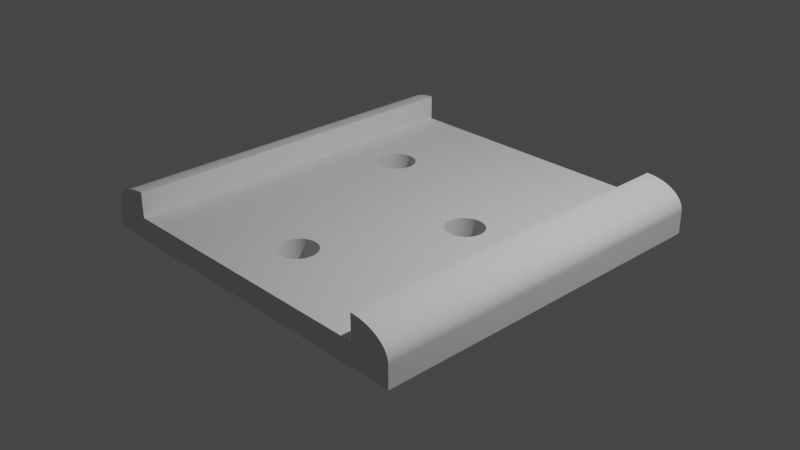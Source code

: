 # Source: Standard_Piece_3_Loecher_.blend  (saved by Blender 3.0.42; exported with 4.5.12 LTS)
import bpy
from mathutils import Matrix  # noqa: F401  (used for matrix-valued properties, if any)

bpy.ops.wm.read_factory_settings(use_empty=True)
scene = bpy.context.scene
scene.name = 'Scene'

# ---- collections
col_collection = bpy.data.collections.new('Collection'); scene.collection.children.link(col_collection)

# ---- world
world_world = bpy.data.worlds.new('World'); scene.world = world_world
world_world.use_nodes = True; world_world.node_tree.nodes.clear()
_N = world_world.node_tree.nodes; _L = world_world.node_tree.links
n0 = _N.new('ShaderNodeOutputWorld'); n0.name = 'World Output'; n0.location = (300, 300)
n1 = _N.new('ShaderNodeBackground'); n1.name = 'Background'; n1.location = (10, 300)
n1.inputs[0].default_value = (0.05088, 0.05088, 0.05088, 1.0)
_L.new(n1.outputs[0], n0.inputs[0])
n0.is_active_output = True
world_world.color = (0.05088, 0.05088, 0.05088)
world_world.use_sun_shadow = False
world_world.sun_shadow_jitter_overblur = 0.0

# ---- cameras
cam_camera = bpy.data.cameras.new('Camera')
cam_camera.clip_end = 100.0
cam_camera.ortho_scale = 7.314

# ---- lights
light_light = bpy.data.lights.new('Light', 'POINT')
light_light.transmission_factor = 0.0
light_light.energy = 1000.0
light_light.shadow_soft_size = 0.1
light_light.shadow_maximum_resolution = 0.006
light_light.use_absolute_resolution = True

# ---- meshes
me_cube_001 = bpy.data.meshes.new('Cube.001')
me_cube_001.from_pydata([(-1.0, -1.0, -1.0), (-1.0, -1.0, 1.0), (-1.0, 1.0, -1.0), (-1.0, 1.0, 1.0), (1.0, -1.0, -1.0), (1.0, -1.0, 1.0), (1.0, 1.0, -1.0), (1.0, 1.0, 1.0), (0.7778, 0.1111, 3.205), (0.7778, 0.7778, 3.205), (0.7778, 0.3333, 3.205), (0.7778, -0.1111, 3.205), (0.7778, -0.7778, 3.205), (0.7778, 0.5556, 3.205), (0.7778, -0.3333, 3.205), (0.7778, -0.5556, 3.205), (-0.7778, 1.0, 1.0), (-0.5556, 1.0, 1.0), (-0.3333, 1.0, 1.0), (-0.1111, 1.0, 1.0), (0.1111, 1.0, 1.0), (0.3333, 1.0, 1.0), (0.5556, 1.0, 1.0), (0.7778, 1.0, 1.0), (-0.7778, 1.0, 3.205), (0.7778, 1.0, 3.205), (-0.7778, -1.0, 3.205), (0.7778, -1.0, 3.205), (0.7778, -1.0, 1.0), (0.5556, -1.0, 1.0), (0.3333, -1.0, 1.0), (0.1111, -1.0, 1.0), (-0.1111, -1.0, 1.0), (-0.3333, -1.0, 1.0), (-0.5556, -1.0, 1.0), (-0.7778, -1.0, 1.0), (0.7778, 0.7778, 1.0), (0.7778, 0.5556, 1.0), (0.7778, 0.3333, 1.0), (0.7778, 0.1111, 1.0), (0.7778, -0.1111, 1.0), (0.7778, -0.3333, 1.0), (0.7778, -0.5556, 1.0), (0.7778, -0.7778, 1.0), (0.5556, 0.7778, 1.0), (0.5556, 0.5556, 1.0), (0.5556, 0.3333, 1.0), (0.5556, 0.1111, 1.0), (0.5556, -0.1111, 1.0), (0.5556, -0.3333, 1.0), (0.5556, -0.5556, 1.0), (0.5556, -0.7778, 1.0), (0.3333, 0.7778, 1.0), (0.3333, 0.5556, 1.0), (0.3333, 0.3333, 1.0), (0.3333, -0.1111, 1.0), (0.3333, -0.3333, 1.0), (0.3333, -0.5556, 1.0), (0.3333, -0.7778, 1.0), (0.1111, 0.7778, 1.0), (0.1111, 0.5556, 1.0), (0.1111, 0.3333, 1.0), (0.1111, 0.1111, 1.0), (0.1111, -0.1111, 1.0), (0.1111, -0.3333, 1.0), (0.1111, -0.5556, 1.0), (0.1111, -0.7778, 1.0), (-0.1111, 0.7778, 1.0), (-0.1111, 0.5556, 1.0), (-0.1111, 0.3333, 1.0), (-0.1111, 0.1111, 1.0), (-0.1111, -0.1111, 1.0), (-0.1111, -0.3333, 1.0), (-0.1111, -0.5556, 1.0), (-0.1111, -0.7778, 1.0), (-0.3333, 0.7778, 1.0), (-0.3333, 0.5556, 1.0), (-0.3333, 0.3333, 1.0), (-0.3333, 0.1111, 1.0), (-0.3333, -0.1111, 1.0), (-0.3333, -0.3333, 1.0), (-0.3333, -0.5556, 1.0), (-0.3333, -0.7778, 1.0), (-0.5556, 0.7778, 1.0), (-0.5556, 0.5556, 1.0), (-0.5556, 0.3333, 1.0), (-0.5556, 0.1111, 1.0), (-0.5556, -0.1111, 1.0), (-0.5556, -0.3333, 1.0), (-0.5556, -0.5556, 1.0), (-0.5556, -0.7778, 1.0), (-0.7778, 0.7778, 1.0), (-0.7778, 0.5556, 1.0), (-0.7778, 0.3333, 1.0), (-0.7778, 0.1111, 1.0), (-0.7778, -0.1111, 1.0), (-0.7778, -0.3333, 1.0), (-0.7778, -0.5556, 1.0), (-0.7778, -0.7778, 1.0), (-0.7778, -0.7778, 3.205), (-0.7778, 0.7778, 3.205), (-0.7778, 0.5556, 3.205), (-0.7778, 0.3333, 3.205), (-0.7778, 0.1111, 3.205), (-0.7778, -0.1111, 3.205), (-0.7778, -0.3333, 3.205), (-0.7778, -0.5556, 3.205), (-0.9988, 1.0, 1.231), (-0.9951, 1.0, 1.458), (-0.9891, 1.0, 1.681), (-0.9808, 1.0, 1.897), (-0.9702, 1.0, 2.103), (-0.9576, 1.0, 2.296), (-0.9429, 1.0, 2.476), (-0.9265, 1.0, 2.639), (-0.9084, 1.0, 2.784), (-0.8889, 1.0, 2.91), (-0.8682, 1.0, 3.015), (-0.8464, 1.0, 3.097), (-0.824, 1.0, 3.157), (-0.801, 1.0, 3.193), (0.801, 1.0, 3.193), (0.824, 1.0, 3.157), (0.8464, 1.0, 3.097), (0.8682, 1.0, 3.015), (0.8889, 1.0, 2.91), (0.9084, 1.0, 2.784), (0.9265, 1.0, 2.639), (0.9429, 1.0, 2.476), (0.9576, 1.0, 2.296), (0.9702, 1.0, 2.103), (0.9808, 1.0, 1.897), (0.9891, 1.0, 1.681), (0.9951, 1.0, 1.458), (0.9988, 1.0, 1.231), (-0.801, -1.0, 3.193), (-0.824, -1.0, 3.157), (-0.8464, -1.0, 3.097), (-0.8682, -1.0, 3.015), (-0.8889, -1.0, 2.91), (-0.9084, -1.0, 2.784), (-0.9265, -1.0, 2.639), (-0.9429, -1.0, 2.476), (-0.9576, -1.0, 2.296), (-0.9702, -1.0, 2.103), (-0.9808, -1.0, 1.897), (-0.9891, -1.0, 1.681), (-0.9951, -1.0, 1.458), (-0.9988, -1.0, 1.231), (0.9988, -1.0, 1.231), (0.9951, -1.0, 1.458), (0.9891, -1.0, 1.681), (0.9808, -1.0, 1.897), (0.9702, -1.0, 2.103), (0.9576, -1.0, 2.296), (0.9429, -1.0, 2.476), (0.9265, -1.0, 2.639), (0.9084, -1.0, 2.784), (0.8889, -1.0, 2.91), (0.8682, -1.0, 3.015), (0.8464, -1.0, 3.097), (0.824, -1.0, 3.157), (0.801, -1.0, 3.193), (0.0201, -0.7504, -1.0), (0.0201, -0.7504, 1.0), (-9.007e-09, -0.7524, -1.0), (-9.007e-09, -0.7524, 1.0), (-0.0201, -0.7504, -1.0), (-0.0201, -0.7504, 1.0), (-0.03943, -0.7446, -1.0), (-0.03943, -0.7446, 1.0), (-0.05724, -0.7351, -1.0), (-0.05724, -0.7351, 1.0), (-0.103, -0.6494, -1.0), (-0.101, -0.6695, -1.0), (-0.101, -0.6293, -1.0), (-0.09518, -0.6888, -1.0), (-0.08566, -0.5922, -1.0), (-0.08566, -0.7066, -1.0), (-0.07285, -0.7222, -1.0), (-0.07285, -0.7222, 1.0), (-0.09518, -0.61, -1.0), (-0.05724, -0.5637, -1.0), (-0.0201, -0.5484, -1.0), (-0.03943, -0.5542, -1.0), (-0.07285, -0.5766, -1.0), (-0.08566, -0.7066, 1.0), (0.0201, -0.5484, -1.0), (0.05724, -0.7351, -1.0), (0.05724, -0.5637, -1.0), (0.03943, -0.7446, -1.0), (0.03943, -0.5542, -1.0), (0.08566, -0.7066, -1.0), (0.08566, -0.5922, -1.0), (0.103, -0.6494, -1.0), (0.101, -0.6293, -1.0), (0.09518, -0.6888, -1.0), (0.101, -0.6695, -1.0), (0.09518, -0.61, -1.0), (0.07285, -0.5766, -1.0), (0.07285, -0.7222, -1.0), (-0.09518, -0.6888, 1.0), (0.0, -0.5464, -1.0), (-0.101, -0.6695, 1.0), (-0.04193, -0.5556, 1.0), (-0.03943, -0.5542, 1.0), (-0.0201, -0.5484, 1.0), (0.0201, -0.5484, 1.0), (0.03943, -0.5542, 1.0), (0.04193, -0.5556, 1.0), (0.0, -0.5464, 1.0), (-0.103, -0.6494, 1.0), (-0.101, -0.6293, 1.0), (-0.09518, -0.61, 1.0), (-0.08566, -0.5922, 1.0), (-0.05724, -0.5637, 1.0), (-0.07285, -0.5766, 1.0), (0.07285, -0.5766, 1.0), (0.05724, -0.5637, 1.0), (0.05724, -0.7351, 1.0), (0.03943, -0.7446, 1.0), (0.08566, -0.7066, 1.0), (0.08566, -0.5922, 1.0), (0.103, -0.6494, 1.0), (0.101, -0.6695, 1.0), (0.101, -0.6293, 1.0), (0.09518, -0.6888, 1.0), (0.09518, -0.61, 1.0), (0.07285, -0.7222, 1.0), (-0.4206, 0.2983, -1.0), (-0.4206, 0.2983, 1.0), (-0.4407, 0.2963, -1.0), (-0.4407, 0.2963, 1.0), (-0.5438, 0.3993, -1.0), (-0.5418, 0.3792, -1.0), (-0.5418, 0.4194, -1.0), (-0.5359, 0.3599, -1.0), (-0.5264, 0.4566, -1.0), (-0.5264, 0.3421, -1.0), (-0.5359, 0.4388, -1.0), (-0.5136, 0.3265, -1.0), (-0.498, 0.485, -1.0), (-0.4608, 0.2983, -1.0), (-0.4802, 0.3042, -1.0), (-0.4608, 0.5004, -1.0), (-0.498, 0.3137, -1.0), (-0.4802, 0.4945, -1.0), (-0.4608, 0.2983, 1.0), (-0.5136, 0.4722, -1.0), (-0.4206, 0.5004, -1.0), (-0.3835, 0.3137, -1.0), (-0.3835, 0.485, -1.0), (-0.4013, 0.3042, -1.0), (-0.4013, 0.4945, -1.0), (-0.3551, 0.3421, -1.0), (-0.3551, 0.4566, -1.0), (-0.3377, 0.3993, -1.0), (-0.3397, 0.4194, -1.0), (-0.3397, 0.3792, -1.0), (-0.3456, 0.4388, -1.0), (-0.3456, 0.3599, -1.0), (-0.3679, 0.4722, -1.0), (-0.3679, 0.3265, -1.0), (-0.4802, 0.3042, 1.0), (-0.4407, 0.5024, -1.0), (-0.498, 0.3137, 1.0), (-0.5136, 0.3265, 1.0), (-0.5192, 0.3333, 1.0), (-0.5438, 0.3993, 1.0), (-0.5418, 0.3792, 1.0), (-0.5418, 0.4194, 1.0), (-0.5359, 0.3599, 1.0), (-0.5359, 0.4388, 1.0), (-0.5264, 0.3421, 1.0), (-0.5264, 0.4566, 1.0), (-0.5136, 0.4722, 1.0), (-0.4802, 0.4945, 1.0), (-0.498, 0.485, 1.0), (-0.4407, 0.5024, 1.0), (-0.4013, 0.4945, 1.0), (-0.4206, 0.5004, 1.0), (-0.4608, 0.5004, 1.0), (-0.3835, 0.485, 1.0), (-0.3679, 0.4722, 1.0), (-0.3623, 0.3333, 1.0), (-0.3456, 0.3599, 1.0), (-0.3456, 0.4388, 1.0), (-0.3377, 0.3993, 1.0), (-0.3397, 0.3792, 1.0), (-0.3397, 0.4194, 1.0), (-0.3551, 0.4566, 1.0), (-0.3551, 0.3421, 1.0), (-0.4013, 0.3042, 1.0), (-0.3835, 0.3137, 1.0), (-0.3679, 0.3265, 1.0), (0.4775, 0.04063, -1.0), (0.4775, 0.04063, 1.0), (0.4552, 0.007203, -1.0), (0.4833, 0.05995, -1.0), (0.468, 0.02281, -1.0), (0.468, 0.02281, 1.0), (0.4395, -0.005609, -1.0), (0.4853, 0.08005, -1.0), (0.4552, 0.007203, 1.0), (0.4217, -0.01513, -1.0), (0.4833, 0.1002, -1.0), (0.4395, -0.005609, 1.0), (0.4024, -0.02099, -1.0), (0.4217, -0.01513, 1.0), (0.4775, 0.1195, -1.0), (0.4024, -0.02099, 1.0), (0.3823, -0.02297, -1.0), (0.468, 0.1373, -1.0), (0.3823, -0.02297, 1.0), (0.3552, -0.01887, -1.0), (0.3622, -0.02099, -1.0), (0.3434, -0.0153, -1.0), (0.4552, 0.1529, -1.0), (0.3622, -0.02099, 1.0), (0.3429, -0.01513, -1.0), (0.3429, -0.01513, 1.0), (0.3333, -0.01003, 1.0), (0.3251, -0.005609, -1.0), (0.3251, -0.005609, 1.0), (0.4395, 0.1657, -1.0), (0.3095, 0.007203, 1.0), (0.3095, 0.007203, -1.0), (0.2966, 0.02281, -1.0), (0.2966, 0.02281, 1.0), (0.2871, 0.04063, -1.0), (0.2871, 0.04063, 1.0), (0.2813, 0.05995, -1.0), (0.2793, 0.08005, -1.0), (0.2813, 0.05995, 1.0), (0.2813, 0.1002, -1.0), (0.2966, 0.1373, -1.0), (0.2871, 0.1195, -1.0), (0.3429, 0.1752, -1.0), (0.3251, 0.1657, -1.0), (0.3823, 0.1831, -1.0), (0.4217, 0.1752, -1.0), (0.4024, 0.1811, -1.0), (0.3622, 0.1811, -1.0), (0.3095, 0.1529, -1.0), (0.2793, 0.08005, 1.0), (0.3429, 0.1752, 1.0), (0.3333, 0.1701, 1.0), (0.4024, 0.1811, 1.0), (0.3823, 0.1831, 1.0), (0.2813, 0.1002, 1.0), (0.3622, 0.1811, 1.0), (0.2846, 0.1111, 1.0), (0.4395, 0.1657, 1.0), (0.2871, 0.1195, 1.0), (0.4217, 0.1752, 1.0), (0.468, 0.1373, 1.0), (0.4775, 0.1195, 1.0), (0.48, 0.1111, 1.0), (0.4552, 0.1529, 1.0), (0.2966, 0.1373, 1.0), (0.4853, 0.08005, 1.0), (0.4833, 0.05995, 1.0), (0.3095, 0.1529, 1.0), (0.4833, 0.1002, 1.0), (0.3251, 0.1657, 1.0)], [], [(0, 1, 3, 2), (23, 7, 6, 2, 3, 16, 17, 18, 19, 20, 21, 22), (6, 7, 5, 4), (1, 0, 4, 5, 28, 29, 30, 31, 32, 33, 34, 35), (245, 243, 0, 2, 248, 237, 239, 235, 233, 234, 236, 238, 240), (187, 316, 314, 191), (202, 183, 184, 182, 185, 177, 181, 175, 173, 174, 176, 0, 243, 242, 231, 229, 252, 250, 262, 254, 260, 258, 256, 257, 259, 255, 261, 251, 253, 249, 264, 244, 246, 241, 248, 2, 6, 4, 196, 197, 194, 195, 198, 193, 199, 189, 191, 314, 315, 311, 307, 304, 301, 297, 299, 295, 298, 302, 305, 309, 312, 317, 324, 340, 341, 339, 342, 337, 338, 343, 335, 336, 334, 332, 331, 329, 327, 326, 322, 319, 316, 187), (192, 196, 4, 0, 176, 178, 179, 171, 169, 167, 165, 163, 190, 188, 200), (92, 91, 100, 101), (161, 162, 27, 28, 5, 149, 150, 151, 152, 153, 154, 155, 156, 157, 158, 159, 160), (43, 51, 29, 28), (51, 58, 30, 29), (58, 66, 31, 30), (66, 74, 32, 31), (74, 82, 33, 32), (82, 90, 34, 33), (90, 98, 35, 34), (98, 97, 106, 99), (97, 96, 105, 106), (37, 38, 10, 13), (38, 39, 8, 10), (35, 98, 99, 26), (96, 95, 104, 105), (23, 22, 44, 36), (36, 44, 45, 37), (37, 45, 46, 38), (38, 46, 47, 39), (39, 47, 48, 40), (40, 48, 49, 41), (41, 49, 50, 42), (42, 50, 51, 43), (22, 21, 52, 44), (44, 52, 53, 45), (45, 53, 54, 46), (356, 357, 47, 46, 54, 346, 345, 350, 348, 347, 354, 352, 358, 355), (321, 55, 48, 47, 357, 363, 360, 361, 296, 300, 303, 306, 308, 310, 313, 318, 320), (48, 55, 56, 49), (49, 56, 57, 50), (50, 57, 58, 51), (21, 20, 59, 52), (52, 59, 60, 53), (53, 60, 61, 54), (346, 54, 61, 62, 351, 353, 359, 362, 364), (349, 351, 62, 63, 55, 321, 323, 325, 328, 330, 333, 344), (55, 63, 64, 56), (56, 64, 65, 57), (57, 65, 66, 58), (20, 19, 67, 59), (59, 67, 68, 60), (60, 68, 69, 61), (61, 69, 70, 62), (62, 70, 71, 63), (63, 71, 72, 64), (208, 209, 65, 64, 72, 73, 204, 205, 206, 210, 207), (215, 204, 73, 74, 66, 65, 209, 218, 217, 222, 227, 225, 223, 224, 226, 221, 228, 219, 220, 164, 166, 168, 170, 172, 180, 186, 201, 203, 211, 212, 213, 214, 216), (19, 18, 75, 67), (67, 75, 76, 68), (68, 76, 77, 69), (69, 77, 78, 70), (70, 78, 79, 71), (71, 79, 80, 72), (72, 80, 81, 73), (73, 81, 82, 74), (18, 17, 83, 75), (75, 83, 84, 76), (291, 284, 77, 76, 84, 85, 267, 273, 271, 269, 268, 270, 272, 274, 275, 277, 276, 281, 278, 280, 279, 282, 283, 290, 286, 289, 287, 288, 285), (266, 267, 85, 86, 78, 77, 284, 294, 293, 292, 230, 232, 247, 263, 265), (78, 86, 87, 79), (79, 87, 88, 80), (80, 88, 89, 81), (81, 89, 90, 82), (17, 16, 91, 83), (83, 91, 92, 84), (84, 92, 93, 85), (85, 93, 94, 86), (86, 94, 95, 87), (87, 95, 96, 88), (88, 96, 97, 89), (89, 97, 98, 90), (40, 41, 14, 11), (91, 16, 24, 100), (39, 40, 11, 8), (148, 1, 35, 26, 135, 136, 137, 138, 139, 140, 141, 142, 143, 144, 145, 146, 147), (36, 37, 13, 9), (93, 92, 101, 102), (133, 134, 7, 23, 25, 121, 122, 123, 124, 125, 126, 127, 128, 129, 130, 131, 132), (41, 42, 15, 14), (43, 28, 27, 12), (94, 93, 102, 103), (42, 43, 12, 15), (23, 36, 9, 25), (95, 94, 103, 104), (25, 27, 162, 121), (121, 162, 161, 122), (122, 161, 160, 123), (123, 160, 159, 124), (124, 159, 158, 125), (125, 158, 157, 126), (126, 157, 156, 127), (127, 156, 155, 128), (128, 155, 154, 129), (129, 154, 153, 130), (130, 153, 152, 131), (131, 152, 151, 132), (132, 151, 150, 133), (133, 150, 149, 134), (134, 149, 5, 7), (26, 24, 120, 135), (135, 120, 119, 136), (136, 119, 118, 137), (137, 118, 117, 138), (138, 117, 116, 139), (139, 116, 115, 140), (140, 115, 114, 141), (141, 114, 113, 142), (142, 113, 112, 143), (143, 112, 111, 144), (144, 111, 110, 145), (145, 110, 109, 146), (146, 109, 108, 147), (147, 108, 107, 148), (148, 107, 3, 1), (119, 120, 24, 16, 3, 107, 108, 109, 110, 111, 112, 113, 114, 115, 116, 117, 118), (210, 202, 187, 207), (207, 187, 191, 208), (208, 191, 189, 218, 209), (218, 189, 199, 217), (199, 193, 222, 217), (193, 198, 227, 222), (198, 195, 225, 227), (195, 194, 223, 225), (194, 197, 224, 223), (197, 196, 226, 224), (196, 192, 221, 226), (192, 200, 228, 221), (200, 188, 219, 228), (188, 190, 220, 219), (190, 163, 164, 220), (166, 164, 163, 165), (168, 166, 165, 167), (170, 168, 167, 169), (172, 170, 169, 171), (172, 171, 179, 180), (178, 186, 180, 179), (186, 178, 176, 201), (201, 176, 174, 203), (203, 174, 173, 211), (211, 173, 175, 212), (212, 175, 181, 213), (213, 181, 177, 214), (214, 177, 185, 216), (216, 185, 182, 215), (215, 182, 184, 205, 204), (205, 184, 183, 206), (206, 183, 202, 210), (278, 264, 249, 280), (280, 249, 253, 279), (279, 253, 251, 282), (282, 251, 261, 283), (261, 255, 290, 283), (255, 259, 286, 290), (259, 257, 289, 286), (257, 256, 287, 289), (256, 258, 288, 287), (258, 260, 285, 288), (260, 254, 291, 285), (291, 254, 262, 294, 284), (262, 250, 293, 294), (250, 252, 292, 293), (252, 229, 230, 292), (232, 230, 229, 231), (247, 232, 231, 242), (242, 243, 263, 247), (243, 245, 265, 263), (245, 240, 266, 265), (267, 266, 240, 238, 273), (273, 238, 236, 271), (271, 236, 234, 269), (269, 234, 233, 268), (268, 233, 235, 270), (270, 235, 239, 272), (272, 239, 237, 274), (274, 237, 248, 275), (275, 248, 241, 277), (277, 241, 246, 276), (276, 246, 244, 281), (281, 244, 264, 278), (348, 339, 341, 347), (347, 341, 340, 354), (354, 340, 324, 352), (352, 324, 317, 358), (317, 312, 355, 358), (312, 309, 356, 355), (309, 305, 363, 357, 356), (305, 302, 360, 363), (302, 298, 361, 360), (298, 295, 296, 361), (296, 295, 299, 300), (299, 297, 303, 300), (297, 301, 306, 303), (301, 304, 308, 306), (304, 307, 310, 308), (307, 311, 313, 310), (311, 315, 318, 313), (315, 314, 316, 319, 320, 318), (322, 323, 321, 320, 319), (323, 322, 326, 325), (327, 328, 325, 326), (329, 330, 328, 327), (330, 329, 331, 333), (333, 331, 332, 344), (344, 332, 334, 349), (349, 334, 336, 353, 351), (353, 336, 335, 359), (359, 335, 343, 362), (362, 343, 338, 364), (364, 338, 337, 345, 346), (345, 337, 342, 350), (350, 342, 339, 348)])
_uv = me_cube_001.uv_layers.new(name='UVMap')
_uv.uv.foreach_set('vector', [0.375, 0.0, 0.625, 0.0, 0.625, 0.25, 0.375, 0.25, 0.625, 0.4722, 0.625, 0.5, 0.375, 0.5, 0.375, 0.25, 0.625, 0.25, 0.625, 0.2778, 0.625, 0.3056, 0.625, 0.3333, 0.625, 0.3611, 0.625, 0.3889, 0.625, 0.4167, 0.625, 0.4444, 0.375, 0.5, 0.625, 0.5, 0.625, 0.75, 0.375, 0.75, 0.625, 1.0, 0.375, 1.0, 0.375, 0.75, 0.625, 0.75, 0.625, 0.7778, 0.625, 0.8056, 0.625, 0.8333, 0.625, 0.8611, 0.625, 0.8889, 0.625, 0.9167, 0.625, 0.9444, 0.625, 0.9722, 0.1878, 0.5858, 0.19, 0.587, 0.125, 0.75, 0.125, 0.5, 0.1858, 0.566, 0.1842, 0.5679, 0.183, 0.5702, 0.1823, 0.5726, 0.182, 0.5751, 0.1823, 0.5776, 0.183, 0.58, 0.1842, 0.5822, 0.1858, 0.5842, 0.2525, 0.6935, 0.2929, 0.6269, 0.2944, 0.6274, 0.2549, 0.6943, 0.25, 0.6933, 0.2475, 0.6935, 0.2451, 0.6943, 0.2428, 0.6955, 0.2409, 0.6971, 0.2393, 0.699, 0.2381, 0.7012, 0.2374, 0.7037, 0.2371, 0.7062, 0.2374, 0.7087, 0.2381, 0.7111, 0.125, 0.75, 0.19, 0.587, 0.1924, 0.5877, 0.1949, 0.588, 0.1974, 0.5877, 0.1998, 0.587, 0.2021, 0.5858, 0.204, 0.5842, 0.2056, 0.5822, 0.2068, 0.58, 0.2075, 0.5776, 0.2078, 0.5751, 0.2075, 0.5726, 0.2068, 0.5702, 0.2056, 0.5679, 0.204, 0.566, 0.2021, 0.5644, 0.1998, 0.5632, 0.1974, 0.5625, 0.1949, 0.5622, 0.1924, 0.5625, 0.19, 0.5632, 0.1878, 0.5644, 0.1858, 0.566, 0.125, 0.5, 0.375, 0.5, 0.375, 0.75, 0.2619, 0.7111, 0.2626, 0.7087, 0.2629, 0.7062, 0.2626, 0.7037, 0.2619, 0.7012, 0.2607, 0.699, 0.2591, 0.6971, 0.2572, 0.6955, 0.2549, 0.6943, 0.2944, 0.6274, 0.2953, 0.6276, 0.2978, 0.6279, 0.3003, 0.6276, 0.3027, 0.6269, 0.3049, 0.6257, 0.3069, 0.6241, 0.3085, 0.6221, 0.3097, 0.6199, 0.3104, 0.6175, 0.3107, 0.615, 0.3104, 0.6125, 0.3097, 0.6101, 0.3085, 0.6078, 0.3069, 0.6059, 0.3049, 0.6043, 0.3027, 0.6031, 0.3003, 0.6024, 0.2978, 0.6021, 0.2953, 0.6024, 0.2929, 0.6031, 0.2906, 0.6043, 0.2887, 0.6059, 0.2871, 0.6078, 0.2859, 0.6101, 0.2852, 0.6125, 0.2849, 0.615, 0.2852, 0.6175, 0.2859, 0.6199, 0.2871, 0.6221, 0.2887, 0.6241, 0.2906, 0.6257, 0.2929, 0.6269, 0.2929, 0.6269, 0.2525, 0.6935, 0.2607, 0.7133, 0.2619, 0.7111, 0.375, 0.75, 0.125, 0.75, 0.2381, 0.7111, 0.2393, 0.7133, 0.2409, 0.7153, 0.2428, 0.7169, 0.2451, 0.7181, 0.2475, 0.7188, 0.25, 0.7191, 0.2525, 0.7188, 0.2549, 0.7181, 0.2572, 0.7169, 0.2591, 0.7153, 0.8472, 0.5556, 0.8472, 0.5278, 0.8472, 0.5278, 0.8472, 0.5556, 0.625, 0.772, 0.625, 0.7749, 0.625, 0.7778, 0.625, 0.7778, 0.625, 0.75, 0.625, 0.7502, 0.625, 0.7506, 0.625, 0.7514, 0.625, 0.7524, 0.625, 0.7537, 0.625, 0.7553, 0.625, 0.7571, 0.625, 0.7592, 0.625, 0.7615, 0.625, 0.7639, 0.625, 0.7665, 0.625, 0.7692, 0.6528, 0.7222, 0.6806, 0.7222, 0.6806, 0.75, 0.6528, 0.75, 0.6806, 0.7222, 0.7083, 0.7222, 0.7083, 0.75, 0.6806, 0.75, 0.7083, 0.7222, 0.7361, 0.7222, 0.7361, 0.75, 0.7083, 0.75, 0.7361, 0.7222, 0.7639, 0.7222, 0.7639, 0.75, 0.7361, 0.75, 0.7639, 0.7222, 0.7917, 0.7222, 0.7917, 0.75, 0.7639, 0.75, 0.7917, 0.7222, 0.8194, 0.7222, 0.8194, 0.75, 0.7917, 0.75, 0.8194, 0.7222, 0.8472, 0.7222, 0.8472, 0.75, 0.8194, 0.75, 0.8472, 0.7222, 0.8472, 0.6944, 0.8472, 0.6944, 0.8472, 0.7222, 0.8472, 0.6944, 0.8472, 0.6667, 0.8472, 0.6667, 0.8472, 0.6944, 0.6528, 0.5556, 0.6528, 0.5833, 0.6528, 0.5833, 0.6528, 0.5556, 0.6528, 0.5833, 0.6528, 0.6111, 0.6528, 0.6111, 0.6528, 0.5833, 0.8472, 0.75, 0.8472, 0.7222, 0.8472, 0.7222, 0.8472, 0.75, 0.8472, 0.6667, 0.8472, 0.6389, 0.8472, 0.6389, 0.8472, 0.6667, 0.6528, 0.5, 0.6806, 0.5, 0.6806, 0.5278, 0.6528, 0.5278, 0.6528, 0.5278, 0.6806, 0.5278, 0.6806, 0.5556, 0.6528, 0.5556, 0.6528, 0.5556, 0.6806, 0.5556, 0.6806, 0.5833, 0.6528, 0.5833, 0.6528, 0.5833, 0.6806, 0.5833, 0.6806, 0.6111, 0.6528, 0.6111, 0.6528, 0.6111, 0.6806, 0.6111, 0.6806, 0.6389, 0.6528, 0.6389, 0.6528, 0.6389, 0.6806, 0.6389, 0.6806, 0.6667, 0.6528, 0.6667, 0.6528, 0.6667, 0.6806, 0.6667, 0.6806, 0.6944, 0.6528, 0.6944, 0.6528, 0.6944, 0.6806, 0.6944, 0.6806, 0.7222, 0.6528, 0.7222, 0.6806, 0.5, 0.7083, 0.5, 0.7083, 0.5278, 0.6806, 0.5278, 0.6806, 0.5278, 0.7083, 0.5278, 0.7083, 0.5556, 0.6806, 0.5556, 0.6806, 0.5556, 0.7083, 0.5556, 0.7083, 0.5833, 0.6806, 0.5833, 0.6903, 0.6101, 0.69, 0.6111, 0.6806, 0.6111, 0.6806, 0.5833, 0.7083, 0.5833, 0.7083, 0.6037, 0.7071, 0.6031, 0.7047, 0.6024, 0.7022, 0.6021, 0.6997, 0.6024, 0.6973, 0.6031, 0.6951, 0.6043, 0.6931, 0.6059, 0.6915, 0.6078, 0.7083, 0.6263, 0.7083, 0.6389, 0.6806, 0.6389, 0.6806, 0.6111, 0.69, 0.6111, 0.6896, 0.6125, 0.6893, 0.615, 0.6896, 0.6175, 0.6903, 0.6199, 0.6915, 0.6221, 0.6931, 0.6241, 0.6951, 0.6257, 0.6973, 0.6269, 0.6997, 0.6276, 0.7022, 0.6279, 0.7047, 0.6276, 0.7071, 0.6269, 0.6806, 0.6389, 0.7083, 0.6389, 0.7083, 0.6667, 0.6806, 0.6667, 0.6806, 0.6667, 0.7083, 0.6667, 0.7083, 0.6944, 0.6806, 0.6944, 0.6806, 0.6944, 0.7083, 0.6944, 0.7083, 0.7222, 0.6806, 0.7222, 0.7083, 0.5, 0.7361, 0.5, 0.7361, 0.5278, 0.7083, 0.5278, 0.7083, 0.5278, 0.7361, 0.5278, 0.7361, 0.5556, 0.7083, 0.5556, 0.7083, 0.5556, 0.7361, 0.5556, 0.7361, 0.5833, 0.7083, 0.5833, 0.7083, 0.6037, 0.7083, 0.5833, 0.7361, 0.5833, 0.7361, 0.6111, 0.7144, 0.6111, 0.7141, 0.6101, 0.7129, 0.6078, 0.7113, 0.6059, 0.7094, 0.6043, 0.7148, 0.6125, 0.7144, 0.6111, 0.7361, 0.6111, 0.7361, 0.6389, 0.7083, 0.6389, 0.7083, 0.6263, 0.7094, 0.6257, 0.7113, 0.6241, 0.7129, 0.6221, 0.7141, 0.6199, 0.7148, 0.6175, 0.7151, 0.615, 0.7083, 0.6389, 0.7361, 0.6389, 0.7361, 0.6667, 0.7083, 0.6667, 0.7083, 0.6667, 0.7361, 0.6667, 0.7361, 0.6944, 0.7083, 0.6944, 0.7083, 0.6944, 0.7361, 0.6944, 0.7361, 0.7222, 0.7083, 0.7222, 0.7361, 0.5, 0.7639, 0.5, 0.7639, 0.5278, 0.7361, 0.5278, 0.7361, 0.5278, 0.7639, 0.5278, 0.7639, 0.5556, 0.7361, 0.5556, 0.7361, 0.5556, 0.7639, 0.5556, 0.7639, 0.5833, 0.7361, 0.5833, 0.7361, 0.5833, 0.7639, 0.5833, 0.7639, 0.6111, 0.7361, 0.6111, 0.7361, 0.6111, 0.7639, 0.6111, 0.7639, 0.6389, 0.7361, 0.6389, 0.7361, 0.6389, 0.7639, 0.6389, 0.7639, 0.6667, 0.7361, 0.6667, 0.7451, 0.6943, 0.7448, 0.6944, 0.7361, 0.6944, 0.7361, 0.6667, 0.7639, 0.6667, 0.7639, 0.6944, 0.7552, 0.6944, 0.7549, 0.6943, 0.7525, 0.6935, 0.75, 0.6933, 0.7475, 0.6935, 0.7572, 0.6955, 0.7552, 0.6944, 0.7639, 0.6944, 0.7639, 0.7222, 0.7361, 0.7222, 0.7361, 0.6944, 0.7448, 0.6944, 0.7428, 0.6955, 0.7409, 0.6971, 0.7393, 0.699, 0.7381, 0.7012, 0.7374, 0.7037, 0.7371, 0.7062, 0.7374, 0.7087, 0.7381, 0.7111, 0.7393, 0.7133, 0.7409, 0.7153, 0.7428, 0.7169, 0.7451, 0.7181, 0.7475, 0.7188, 0.75, 0.7191, 0.7525, 0.7188, 0.7549, 0.7181, 0.7572, 0.7169, 0.7591, 0.7153, 0.7607, 0.7133, 0.7619, 0.7111, 0.7626, 0.7087, 0.7629, 0.7062, 0.7626, 0.7037, 0.7619, 0.7012, 0.7607, 0.699, 0.7591, 0.6971, 0.7639, 0.5, 0.7917, 0.5, 0.7917, 0.5278, 0.7639, 0.5278, 0.7639, 0.5278, 0.7917, 0.5278, 0.7917, 0.5556, 0.7639, 0.5556, 0.7639, 0.5556, 0.7917, 0.5556, 0.7917, 0.5833, 0.7639, 0.5833, 0.7639, 0.5833, 0.7917, 0.5833, 0.7917, 0.6111, 0.7639, 0.6111, 0.7639, 0.6111, 0.7917, 0.6111, 0.7917, 0.6389, 0.7639, 0.6389, 0.7639, 0.6389, 0.7917, 0.6389, 0.7917, 0.6667, 0.7639, 0.6667, 0.7639, 0.6667, 0.7917, 0.6667, 0.7917, 0.6944, 0.7639, 0.6944, 0.7639, 0.6944, 0.7917, 0.6944, 0.7917, 0.7222, 0.7639, 0.7222, 0.7917, 0.5, 0.8194, 0.5, 0.8194, 0.5278, 0.7917, 0.5278, 0.7917, 0.5278, 0.8194, 0.5278, 0.8194, 0.5556, 0.7917, 0.5556, 0.7944, 0.5822, 0.7953, 0.5833, 0.7917, 0.5833, 0.7917, 0.5556, 0.8194, 0.5556, 0.8194, 0.5833, 0.8149, 0.5833, 0.8158, 0.5822, 0.817, 0.58, 0.8177, 0.5776, 0.818, 0.5751, 0.8177, 0.5726, 0.817, 0.5702, 0.8158, 0.5679, 0.8142, 0.566, 0.8122, 0.5644, 0.81, 0.5632, 0.8076, 0.5625, 0.8051, 0.5622, 0.8026, 0.5625, 0.8002, 0.5632, 0.7979, 0.5644, 0.796, 0.566, 0.7944, 0.5679, 0.7932, 0.5702, 0.7925, 0.5726, 0.7922, 0.5751, 0.7925, 0.5776, 0.7932, 0.58, 0.8142, 0.5842, 0.8149, 0.5833, 0.8194, 0.5833, 0.8194, 0.6111, 0.7917, 0.6111, 0.7917, 0.5833, 0.7953, 0.5833, 0.796, 0.5842, 0.7979, 0.5858, 0.8002, 0.587, 0.8026, 0.5877, 0.8051, 0.588, 0.8076, 0.5877, 0.81, 0.587, 0.8122, 0.5858, 0.7917, 0.6111, 0.8194, 0.6111, 0.8194, 0.6389, 0.7917, 0.6389, 0.7917, 0.6389, 0.8194, 0.6389, 0.8194, 0.6667, 0.7917, 0.6667, 0.7917, 0.6667, 0.8194, 0.6667, 0.8194, 0.6944, 0.7917, 0.6944, 0.7917, 0.6944, 0.8194, 0.6944, 0.8194, 0.7222, 0.7917, 0.7222, 0.8194, 0.5, 0.8472, 0.5, 0.8472, 0.5278, 0.8194, 0.5278, 0.8194, 0.5278, 0.8472, 0.5278, 0.8472, 0.5556, 0.8194, 0.5556, 0.8194, 0.5556, 0.8472, 0.5556, 0.8472, 0.5833, 0.8194, 0.5833, 0.8194, 0.5833, 0.8472, 0.5833, 0.8472, 0.6111, 0.8194, 0.6111, 0.8194, 0.6111, 0.8472, 0.6111, 0.8472, 0.6389, 0.8194, 0.6389, 0.8194, 0.6389, 0.8472, 0.6389, 0.8472, 0.6667, 0.8194, 0.6667, 0.8194, 0.6667, 0.8472, 0.6667, 0.8472, 0.6944, 0.8194, 0.6944, 0.8194, 0.6944, 0.8472, 0.6944, 0.8472, 0.7222, 0.8194, 0.7222, 0.6528, 0.6389, 0.6528, 0.6667, 0.6528, 0.6667, 0.6528, 0.6389, 0.8472, 0.5278, 0.8472, 0.5, 0.8472, 0.5, 0.8472, 0.5278, 0.6528, 0.6111, 0.6528, 0.6389, 0.6528, 0.6389, 0.6528, 0.6111, 0.625, 0.9998, 0.625, 1.0, 0.625, 0.9722, 0.625, 0.9722, 0.625, 0.9751, 0.625, 0.978, 0.625, 0.9808, 0.625, 0.9835, 0.625, 0.9861, 0.625, 0.9885, 0.625, 0.9908, 0.625, 0.9929, 0.625, 0.9947, 0.625, 0.9963, 0.625, 0.9976, 0.625, 0.9986, 0.625, 0.9994, 0.6528, 0.5278, 0.6528, 0.5556, 0.6528, 0.5556, 0.6528, 0.5278, 0.8472, 0.5833, 0.8472, 0.5556, 0.8472, 0.5556, 0.8472, 0.5833, 0.625, 0.4994, 0.625, 0.4998, 0.625, 0.5, 0.625, 0.4722, 0.625, 0.4722, 0.625, 0.4751, 0.625, 0.478, 0.625, 0.4808, 0.625, 0.4835, 0.625, 0.4861, 0.625, 0.4885, 0.625, 0.4908, 0.625, 0.4929, 0.625, 0.4947, 0.625, 0.4963, 0.625, 0.4976, 0.625, 0.4986, 0.6528, 0.6667, 0.6528, 0.6944, 0.6528, 0.6944, 0.6528, 0.6667, 0.6528, 0.7222, 0.6528, 0.75, 0.6528, 0.75, 0.6528, 0.7222, 0.8472, 0.6111, 0.8472, 0.5833, 0.8472, 0.5833, 0.8472, 0.6111, 0.6528, 0.6944, 0.6528, 0.7222, 0.6528, 0.7222, 0.6528, 0.6944, 0.6528, 0.5, 0.6528, 0.5278, 0.6528, 0.5278, 0.6528, 0.5, 0.8472, 0.6389, 0.8472, 0.6111, 0.8472, 0.6111, 0.8472, 0.6389, 0.6528, 0.5, 0.6528, 0.75, 0.6499, 0.75, 0.6499, 0.5, 0.6499, 0.5, 0.6499, 0.75, 0.647, 0.75, 0.647, 0.5, 0.647, 0.5, 0.647, 0.75, 0.6442, 0.75, 0.6442, 0.5, 0.6442, 0.5, 0.6442, 0.75, 0.6415, 0.75, 0.6415, 0.5, 0.6415, 0.5, 0.6415, 0.75, 0.6389, 0.75, 0.6389, 0.5, 0.6389, 0.5, 0.6389, 0.75, 0.6365, 0.75, 0.6365, 0.5, 0.6365, 0.5, 0.6365, 0.75, 0.6342, 0.75, 0.6342, 0.5, 0.6342, 0.5, 0.6342, 0.75, 0.625, 0.75, 0.625, 0.5, 0.625, 0.5, 0.625, 0.75, 0.625, 0.75, 0.625, 0.5, 0.625, 0.5, 0.625, 0.75, 0.625, 0.75, 0.625, 0.5, 0.625, 0.5, 0.625, 0.75, 0.625, 0.75, 0.625, 0.5, 0.625, 0.5, 0.625, 0.75, 0.625, 0.75, 0.625, 0.5, 0.625, 0.5, 0.625, 0.75, 0.625, 0.75, 0.625, 0.5, 0.625, 0.5, 0.625, 0.75, 0.625, 0.75, 0.625, 0.5, 0.625, 0.5, 0.625, 0.75, 0.625, 0.75, 0.625, 0.5, 0.8472, 0.75, 0.8472, 0.5, 0.8501, 0.5, 0.8501, 0.75, 0.8501, 0.75, 0.8501, 0.5, 0.853, 0.5, 0.853, 0.75, 0.853, 0.75, 0.853, 0.5, 0.8558, 0.5, 0.8558, 0.75, 0.8558, 0.75, 0.8558, 0.5, 0.8585, 0.5, 0.8585, 0.75, 0.8585, 0.75, 0.8585, 0.5, 0.8611, 0.5, 0.8611, 0.75, 0.8611, 0.75, 0.8611, 0.5, 0.8635, 0.5, 0.8635, 0.75, 0.8635, 0.75, 0.8635, 0.5, 0.8658, 0.5, 0.8658, 0.75, 0.625, 0.0, 0.625, 0.25, 0.625, 0.25, 0.625, 0.0, 0.625, 0.0, 0.625, 0.25, 0.625, 0.25, 0.625, 0.0, 0.625, 0.0, 0.625, 0.25, 0.625, 0.25, 0.625, 0.0, 0.625, 0.0, 0.625, 0.25, 0.625, 0.25, 0.625, 0.0, 0.625, 0.0, 0.625, 0.25, 0.625, 0.25, 0.625, 0.0, 0.625, 0.0, 0.625, 0.25, 0.625, 0.25, 0.625, 0.0, 0.625, 0.0, 0.625, 0.25, 0.625, 0.25, 0.625, 0.0, 0.625, 0.0, 0.625, 0.25, 0.625, 0.25, 0.625, 0.0, 0.625, 0.272, 0.625, 0.2749, 0.625, 0.2778, 0.625, 0.2778, 0.625, 0.25, 0.625, 0.2502, 0.625, 0.2506, 0.625, 0.2514, 0.625, 0.2524, 0.625, 0.2537, 0.625, 0.2553, 0.625, 0.2571, 0.625, 0.2592, 0.625, 0.2615, 0.625, 0.2639, 0.625, 0.2665, 0.625, 0.2692, 1.0, 0.9017, 1.0, 0.5983, 0.9688, 0.5983, 0.9688, 0.9017, 0.9688, 0.9017, 0.9688, 0.5983, 0.9375, 0.5983, 0.9375, 0.9017, 0.9375, 0.9017, 0.9375, 0.5983, 0.9062, 0.5983, 0.9062, 0.9017, 0.9331, 0.9017, 0.9062, 0.9017, 0.9062, 0.5983, 0.875, 0.5983, 0.875, 0.9017, 0.875, 0.5983, 0.8438, 0.5983, 0.8438, 0.9017, 0.875, 0.9017, 0.8438, 0.5983, 0.8125, 0.5983, 0.8125, 0.9017, 0.8438, 0.9017, 0.8125, 0.5983, 0.7812, 0.5983, 0.7812, 0.9017, 0.8125, 0.9017, 0.7812, 0.5983, 0.75, 0.5983, 0.75, 0.9017, 0.7812, 0.9017, 0.75, 0.5983, 0.7188, 0.5983, 0.7188, 0.9017, 0.75, 0.9017, 0.7188, 0.5983, 0.6875, 0.5983, 0.6875, 0.9017, 0.7188, 0.9017, 0.6875, 0.5983, 0.6562, 0.5983, 0.6562, 0.9017, 0.6875, 0.9017, 0.6562, 0.5983, 0.625, 0.5983, 0.625, 0.9017, 0.6562, 0.9017, 0.625, 0.5983, 0.5938, 0.5983, 0.5938, 0.9017, 0.625, 0.9017, 0.5938, 0.5983, 0.5625, 0.5983, 0.5625, 0.9017, 0.5938, 0.9017, 0.5625, 0.5983, 0.5312, 0.5983, 0.5312, 0.9017, 0.5625, 0.9017, 0.5, 0.9017, 0.5312, 0.9017, 0.5312, 0.5983, 0.5, 0.5983, 0.4688, 0.9017, 0.5, 0.9017, 0.5, 0.5983, 0.4688, 0.5983, 0.4375, 0.9017, 0.4688, 0.9017, 0.4688, 0.5983, 0.4375, 0.5983, 0.4062, 0.9017, 0.4375, 0.9017, 0.4375, 0.5983, 0.4062, 0.5983, 0.4062, 0.9017, 0.4062, 0.5983, 0.375, 0.5983, 0.375, 0.9017, 0.3438, 0.5983, 0.3438, 0.9017, 0.375, 0.9017, 0.375, 0.5983, 0.3438, 0.9017, 0.3438, 0.5983, 0.3125, 0.5983, 0.3125, 0.9017, 0.3125, 0.9017, 0.3125, 0.5983, 0.2812, 0.5983, 0.2812, 0.9017, 0.2812, 0.9017, 0.2812, 0.5983, 0.25, 0.5983, 0.25, 0.9017, 0.25, 0.9017, 0.25, 0.5983, 0.2188, 0.5983, 0.2188, 0.9017, 0.2188, 0.9017, 0.2188, 0.5983, 0.1875, 0.5983, 0.1875, 0.9017, 0.1875, 0.9017, 0.1875, 0.5983, 0.1562, 0.5983, 0.1562, 0.9017, 0.1562, 0.9017, 0.1562, 0.5983, 0.125, 0.5983, 0.125, 0.9017, 0.125, 0.9017, 0.125, 0.5983, 0.09375, 0.5983, 0.09375, 0.9017, 0.09375, 0.9017, 0.09375, 0.5983, 0.0625, 0.5983, 0.0625, 0.9017, 0.06689, 0.9017, 0.0625, 0.9017, 0.0625, 0.5983, 0.03125, 0.5983, 0.03125, 0.9017, 0.03125, 0.9017, 0.03125, 0.5983, 0.0, 0.5983, 0.0, 0.9017, 1.0, 0.9017, 1.0, 0.5983, 0.9688, 0.5983, 0.9688, 0.9017, 0.9688, 0.9017, 0.9688, 0.5983, 0.9375, 0.5983, 0.9375, 0.9017, 0.9375, 0.9017, 0.9375, 0.5983, 0.9062, 0.5983, 0.9062, 0.9017, 0.9062, 0.9017, 0.9062, 0.5983, 0.875, 0.5983, 0.875, 0.9017, 0.875, 0.5983, 0.8438, 0.5983, 0.8438, 0.9017, 0.875, 0.9017, 0.8438, 0.5983, 0.8125, 0.5983, 0.8125, 0.9017, 0.8438, 0.9017, 0.8125, 0.5983, 0.7812, 0.5983, 0.7812, 0.9017, 0.8125, 0.9017, 0.7812, 0.5983, 0.75, 0.5983, 0.75, 0.9017, 0.7812, 0.9017, 0.75, 0.5983, 0.7188, 0.5983, 0.7188, 0.9017, 0.75, 0.9017, 0.7188, 0.5983, 0.6875, 0.5983, 0.6875, 0.9017, 0.7188, 0.9017, 0.6875, 0.5983, 0.6562, 0.5983, 0.6562, 0.9017, 0.6875, 0.9017, 0.6562, 0.9017, 0.6562, 0.5983, 0.625, 0.5983, 0.625, 0.9017, 0.6387, 0.9017, 0.625, 0.5983, 0.5938, 0.5983, 0.5938, 0.9017, 0.625, 0.9017, 0.5938, 0.5983, 0.5625, 0.5983, 0.5625, 0.9017, 0.5938, 0.9017, 0.5625, 0.5983, 0.5312, 0.5983, 0.5312, 0.9017, 0.5625, 0.9017, 0.5, 0.9017, 0.5312, 0.9017, 0.5312, 0.5983, 0.5, 0.5983, 0.4688, 0.9017, 0.5, 0.9017, 0.5, 0.5983, 0.4688, 0.5983, 0.4688, 0.5983, 0.4375, 0.5983, 0.4375, 0.9017, 0.4688, 0.9017, 0.4375, 0.5983, 0.4062, 0.5983, 0.4062, 0.9017, 0.4375, 0.9017, 0.4062, 0.5983, 0.375, 0.5983, 0.375, 0.9017, 0.4062, 0.9017, 0.3613, 0.9017, 0.375, 0.9017, 0.375, 0.5983, 0.3438, 0.5983, 0.3438, 0.9017, 0.3438, 0.9017, 0.3438, 0.5983, 0.3125, 0.5983, 0.3125, 0.9017, 0.3125, 0.9017, 0.3125, 0.5983, 0.2812, 0.5983, 0.2812, 0.9017, 0.2812, 0.9017, 0.2812, 0.5983, 0.25, 0.5983, 0.25, 0.9017, 0.25, 0.9017, 0.25, 0.5983, 0.2188, 0.5983, 0.2188, 0.9017, 0.2188, 0.9017, 0.2188, 0.5983, 0.1875, 0.5983, 0.1875, 0.9017, 0.1875, 0.9017, 0.1875, 0.5983, 0.1562, 0.5983, 0.1562, 0.9017, 0.1562, 0.9017, 0.1562, 0.5983, 0.125, 0.5983, 0.125, 0.9017, 0.125, 0.9017, 0.125, 0.5983, 0.09375, 0.5983, 0.09375, 0.9017, 0.09375, 0.9017, 0.09375, 0.5983, 0.0625, 0.5983, 0.0625, 0.9017, 0.0625, 0.9017, 0.0625, 0.5983, 0.03125, 0.5983, 0.03125, 0.9017, 0.03125, 0.9017, 0.03125, 0.5983, 0.0, 0.5983, 0.0, 0.9017, 1.0, 0.9017, 1.0, 0.5983, 0.9688, 0.5983, 0.9688, 0.9017, 0.9688, 0.9017, 0.9688, 0.5983, 0.9375, 0.5983, 0.9375, 0.9017, 0.9375, 0.9017, 0.9375, 0.5983, 0.9062, 0.5983, 0.9062, 0.9017, 0.9062, 0.9017, 0.9062, 0.5983, 0.875, 0.5983, 0.875, 0.9017, 0.875, 0.5983, 0.8438, 0.5983, 0.8438, 0.9017, 0.875, 0.9017, 0.8438, 0.5983, 0.8125, 0.5983, 0.8125, 0.9017, 0.8438, 0.9017, 0.8125, 0.5983, 0.7812, 0.5983, 0.7812, 0.9017, 0.799, 0.9017, 0.8125, 0.9017, 0.7812, 0.5983, 0.75, 0.5983, 0.75, 0.9017, 0.7812, 0.9017, 0.75, 0.5983, 0.7188, 0.5983, 0.7188, 0.9017, 0.75, 0.9017, 0.7188, 0.5983, 0.6875, 0.5983, 0.6875, 0.9017, 0.7188, 0.9017, 0.6875, 0.9017, 0.6875, 0.5983, 0.6562, 0.5983, 0.6562, 0.9017, 0.6562, 0.5983, 0.625, 0.5983, 0.625, 0.9017, 0.6562, 0.9017, 0.625, 0.5983, 0.5938, 0.5983, 0.5938, 0.9017, 0.625, 0.9017, 0.5938, 0.5983, 0.5625, 0.5983, 0.5625, 0.9017, 0.5938, 0.9017, 0.5625, 0.5983, 0.5312, 0.5983, 0.5312, 0.9017, 0.5625, 0.9017, 0.5312, 0.5983, 0.5, 0.5983, 0.5, 0.9017, 0.5312, 0.9017, 0.5, 0.5983, 0.4688, 0.5983, 0.4688, 0.9017, 0.5, 0.9017, 0.4688, 0.5983, 0.4574, 0.5983, 0.4384, 0.5983, 0.4375, 0.5983, 0.4375, 0.9017, 0.4688, 0.9017, 0.4062, 0.5983, 0.4062, 0.9017, 0.4208, 0.9017, 0.4375, 0.9017, 0.4375, 0.5983, 0.4062, 0.9017, 0.4062, 0.5983, 0.375, 0.5983, 0.375, 0.9017, 0.3438, 0.5983, 0.3438, 0.9017, 0.375, 0.9017, 0.375, 0.5983, 0.3125, 0.5983, 0.3125, 0.9017, 0.3438, 0.9017, 0.3438, 0.5983, 0.3125, 0.9017, 0.3125, 0.5983, 0.2812, 0.5983, 0.2812, 0.9017, 0.2812, 0.9017, 0.2812, 0.5983, 0.25, 0.5983, 0.25, 0.9017, 0.25, 0.9017, 0.25, 0.5983, 0.2188, 0.5983, 0.2188, 0.9017, 0.2188, 0.9017, 0.2188, 0.5983, 0.1875, 0.5983, 0.1875, 0.9017, 0.201, 0.9017, 0.1875, 0.9017, 0.1875, 0.5983, 0.1562, 0.5983, 0.1562, 0.9017, 0.1562, 0.9017, 0.1562, 0.5983, 0.125, 0.5983, 0.125, 0.9017, 0.125, 0.9017, 0.125, 0.5983, 0.09375, 0.5983, 0.09375, 0.9017, 0.09375, 0.9017, 0.09375, 0.5983, 0.0625, 0.5983, 0.0625, 0.9017, 0.07925, 0.9017, 0.0625, 0.9017, 0.0625, 0.5983, 0.03125, 0.5983, 0.03125, 0.9017, 0.03125, 0.9017, 0.03125, 0.5983, 0.0, 0.5983, 0.0, 0.9017])
me_cube_001.use_remesh_fix_poles = True
me_cube_001.use_remesh_preserve_attributes = False
me_cube_001.update()

# ---- objects
ob_light = bpy.data.objects.new('Light', light_light)
ob_camera = bpy.data.objects.new('Camera', cam_camera)
ob_cube = bpy.data.objects.new('Cube', me_cube_001)

# ---- transforms, parenting, visibility, modifiers, constraints
ob_light.location = (4.076, 1.005, 5.904)
ob_light.rotation_euler = (0.6503, 0.05522, 1.866)
ob_light.lock_rotations_4d = False
ob_light.empty_display_type = 'ARROWS'
ob_light.color = (0.0, 0.0, 0.0, 0.0)
ob_light.lineart.crease_threshold = 0.0
ob_camera.location = (7.359, -6.926, 4.958)
ob_camera.rotation_euler = (1.109, 0.0, 0.8149)
ob_camera.lock_rotations_4d = False
ob_camera.empty_display_type = 'ARROWS'
ob_camera.color = (0.0, 0.0, 0.0, 0.0)
ob_camera.display_type = 'WIRE'
ob_camera.lineart.crease_threshold = 0.0
ob_cube.location = (0.0, 0.0, 0.0)
ob_cube.scale = (2.0, 2.0, 0.125)

# ---- collection membership
col_collection.objects.link(ob_light)
col_collection.objects.link(ob_camera)
col_collection.objects.link(ob_cube)

# ---- scene / render settings (as saved in the file)
scene.camera = ob_camera
scene.frame_start = 1; scene.frame_end = 250; scene.frame_set(1)
scene.render.engine = 'BLENDER_EEVEE_NEXT'
scene.cycles.sampling_pattern = 'TABULATED_SOBOL'
scene.cycles.use_light_tree = False
scene.view_settings.view_transform = 'Filmic'
bpy.context.view_layer.update()
